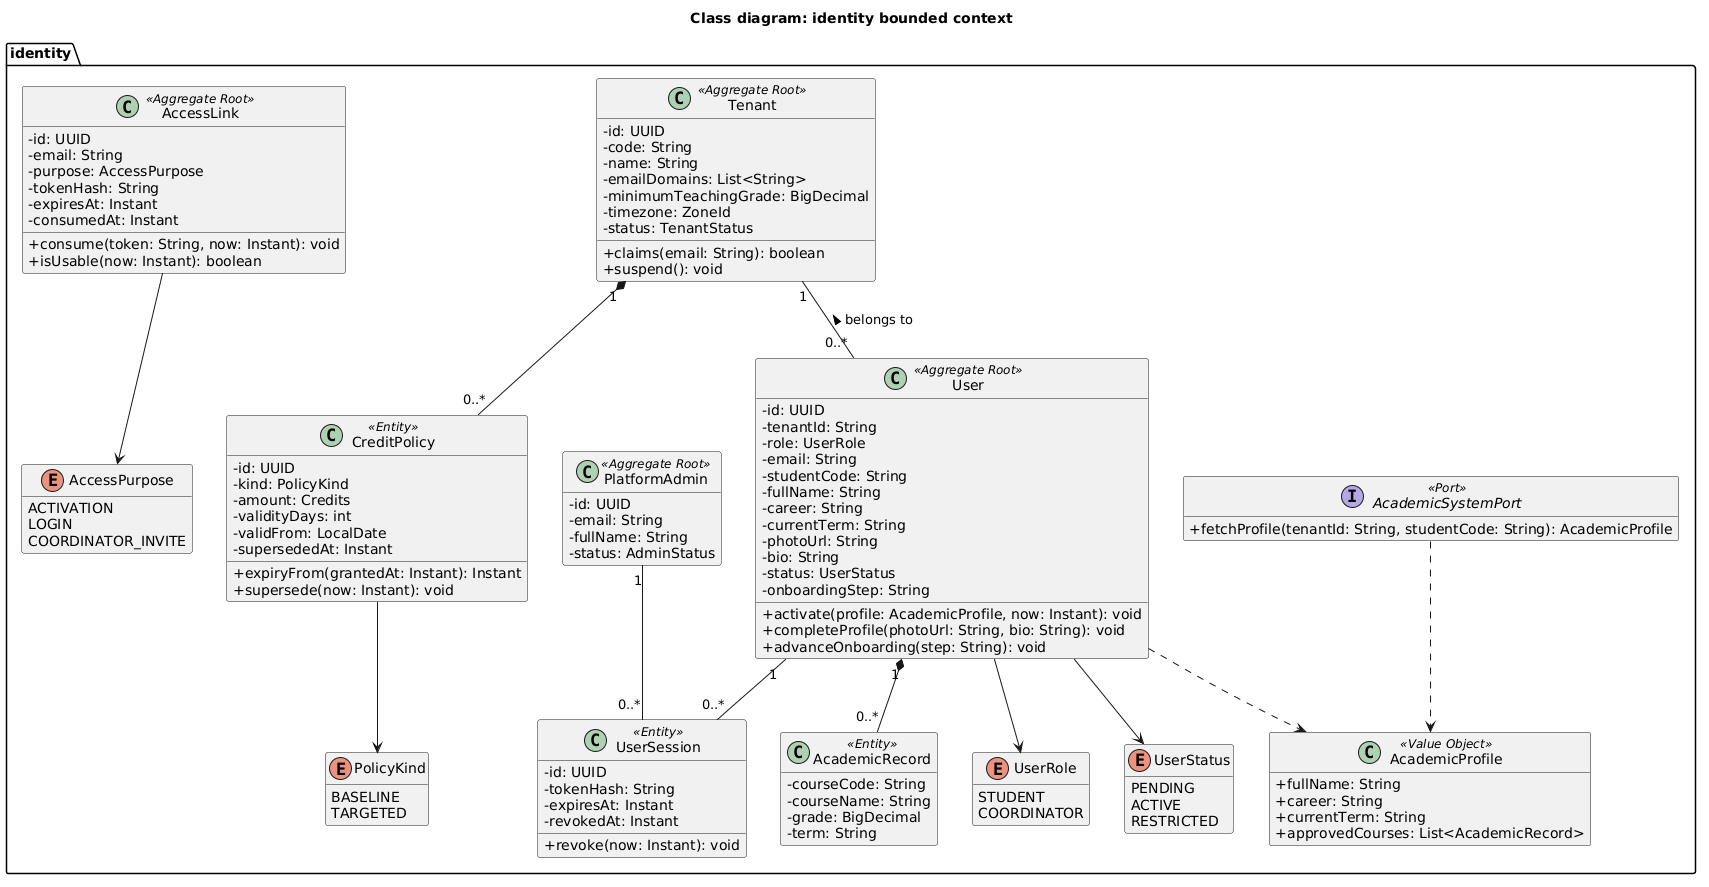

The diagram above was rendered by PlantUML. Its source (embedded in the PNG):
@startuml class-identity
title Class diagram: identity bounded context
skinparam classAttributeIconSize 0
hide empty members

package "identity" {
  class Tenant <<Aggregate Root>> {
    - id: UUID
    - code: String
    - name: String
    - emailDomains: List<String>
    - minimumTeachingGrade: BigDecimal
    - timezone: ZoneId
    - status: TenantStatus
    + claims(email: String): boolean
    + suspend(): void
  }
  class CreditPolicy <<Entity>> {
    - id: UUID
    - kind: PolicyKind
    - amount: Credits
    - validityDays: int
    - validFrom: LocalDate
    - supersededAt: Instant
    + expiryFrom(grantedAt: Instant): Instant
    + supersede(now: Instant): void
  }
  class User <<Aggregate Root>> {
    - id: UUID
    - tenantId: String
    - role: UserRole
    - email: String
    - studentCode: String
    - fullName: String
    - career: String
    - currentTerm: String
    - photoUrl: String
    - bio: String
    - status: UserStatus
    - onboardingStep: String
    + activate(profile: AcademicProfile, now: Instant): void
    + completeProfile(photoUrl: String, bio: String): void
    + advanceOnboarding(step: String): void
  }
  class AcademicRecord <<Entity>> {
    - courseCode: String
    - courseName: String
    - grade: BigDecimal
    - term: String
  }
  class AccessLink <<Aggregate Root>> {
    - id: UUID
    - email: String
    - purpose: AccessPurpose
    - tokenHash: String
    - expiresAt: Instant
    - consumedAt: Instant
    + consume(token: String, now: Instant): void
    + isUsable(now: Instant): boolean
  }
  class UserSession <<Entity>> {
    - id: UUID
    - tokenHash: String
    - expiresAt: Instant
    - revokedAt: Instant
    + revoke(now: Instant): void
  }
  class PlatformAdmin <<Aggregate Root>> {
    - id: UUID
    - email: String
    - fullName: String
    - status: AdminStatus
  }
  interface AcademicSystemPort <<Port>> {
    + fetchProfile(tenantId: String, studentCode: String): AcademicProfile
  }
  class AcademicProfile <<Value Object>> {
    + fullName: String
    + career: String
    + currentTerm: String
    + approvedCourses: List<AcademicRecord>
  }
  enum UserRole {
    STUDENT
    COORDINATOR
  }
  enum UserStatus {
    PENDING
    ACTIVE
    RESTRICTED
  }
  enum AccessPurpose {
    ACTIVATION
    LOGIN
    COORDINATOR_INVITE
  }
  enum PolicyKind {
    BASELINE
    TARGETED
  }
}

Tenant "1" *-- "0..*" CreditPolicy
Tenant "1" -- "0..*" User : belongs to <
User "1" *-- "0..*" AcademicRecord
User "1" -- "0..*" UserSession
PlatformAdmin "1" -- "0..*" UserSession
AcademicSystemPort ..> AcademicProfile
User ..> AcademicProfile
User --> UserRole
User --> UserStatus
AccessLink --> AccessPurpose
CreditPolicy --> PolicyKind
@enduml